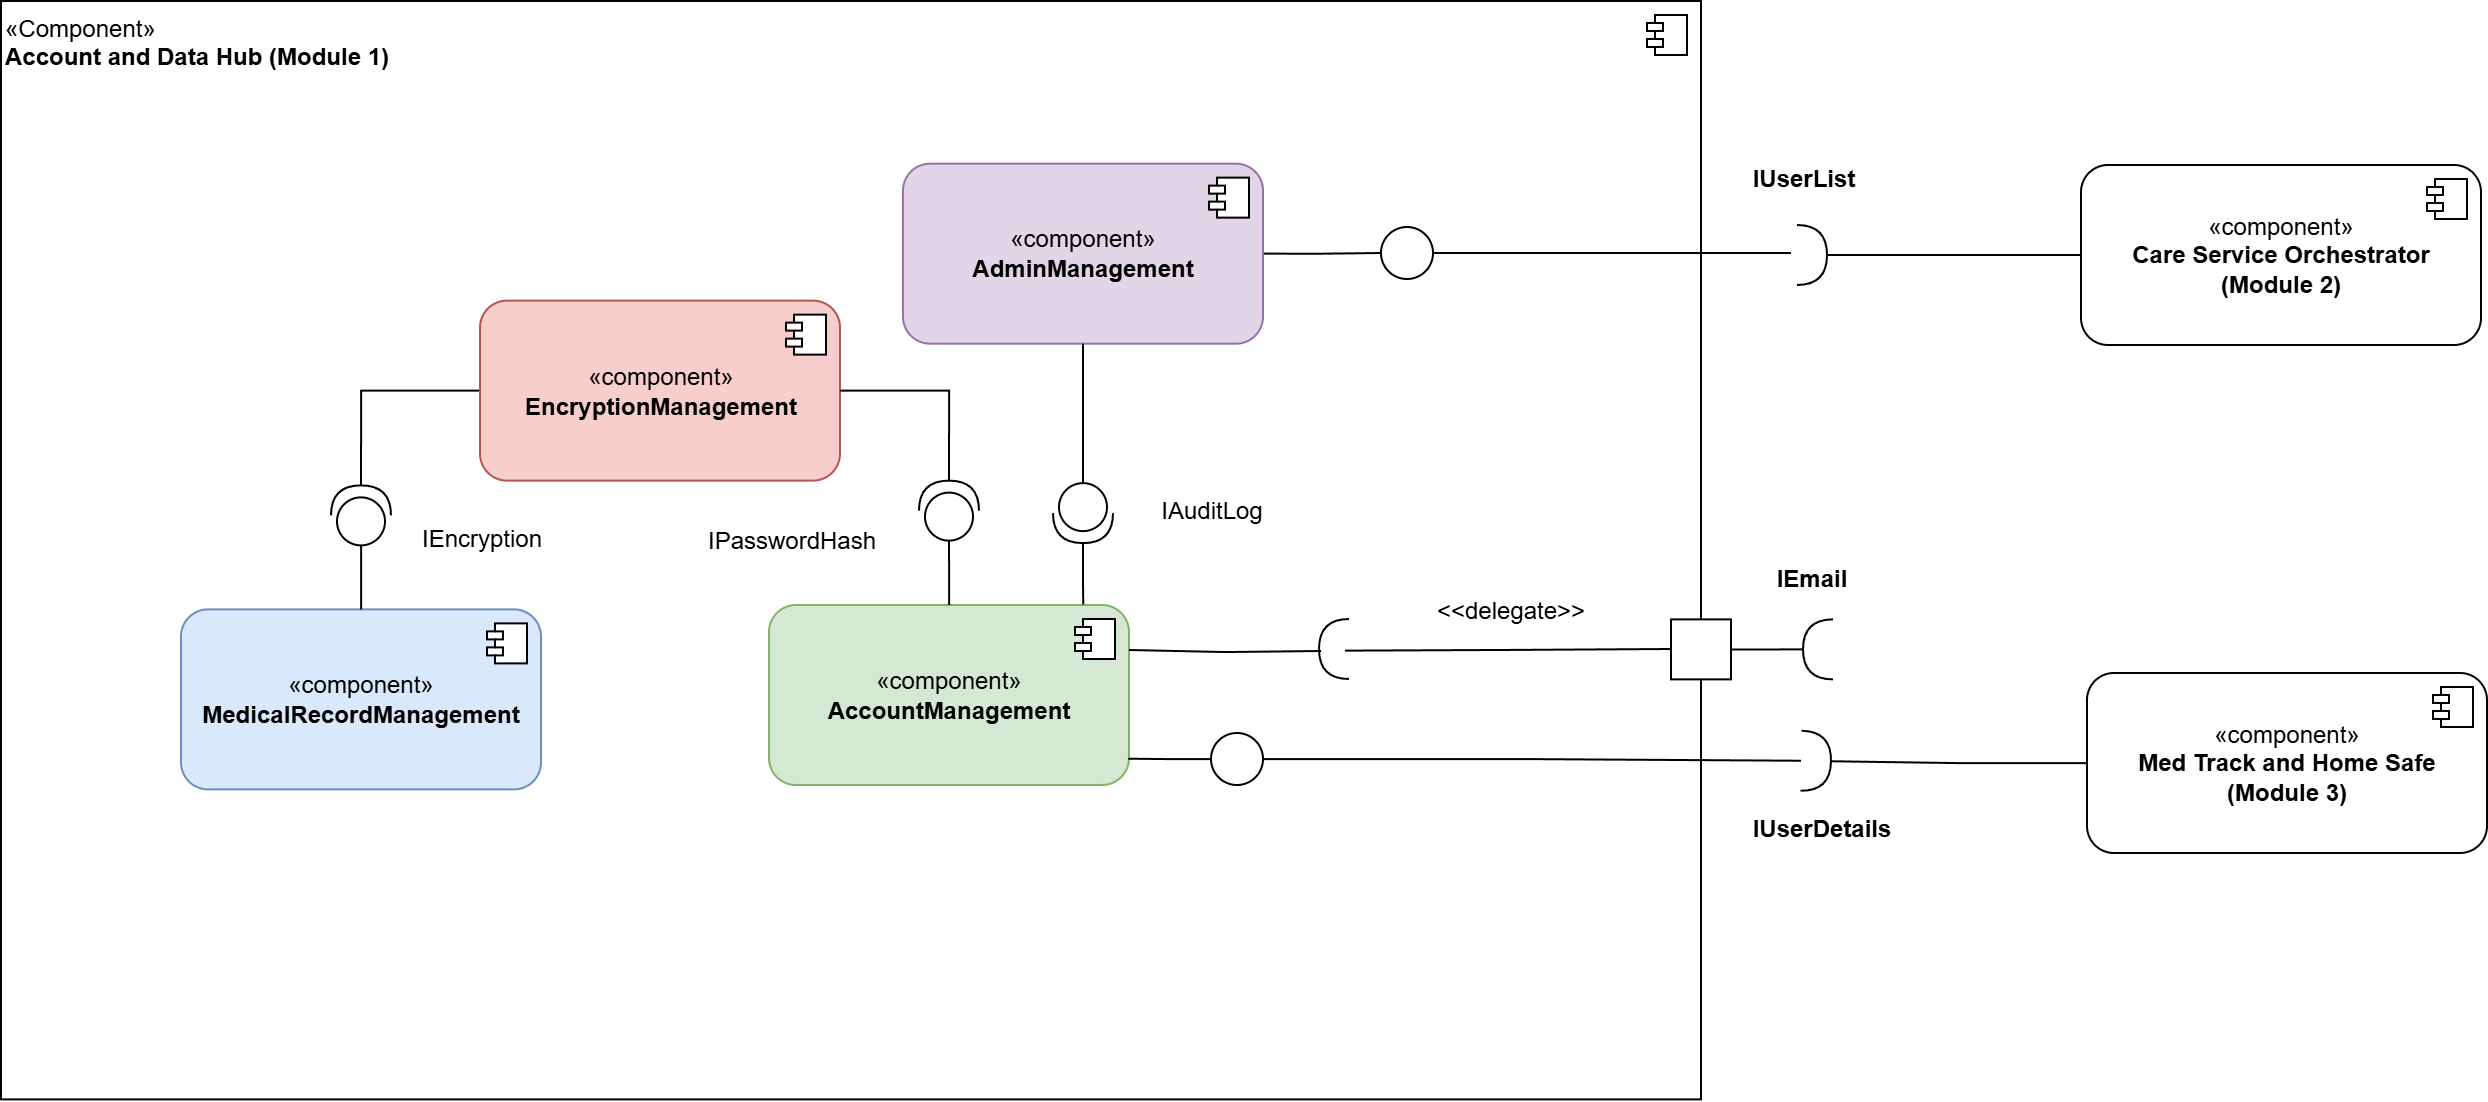

The diagram above was exported from draw.io. Its source (the exported page's mxGraphModel, read from the mxfile embedded in the PNG):
<mxGraphModel dx="1093" dy="1262" grid="1" gridSize="10" guides="1" tooltips="1" connect="1" arrows="1" fold="1" page="1" pageScale="1" pageWidth="1400" pageHeight="700" math="0" shadow="0">
  <root>
    <mxCell id="0" />
    <mxCell id="1" parent="0" />
    <mxCell id="o7U3GBiVKVZtIKKJa6gr-1" value="«Component»&lt;br&gt;&lt;b&gt;Account and Data Hub (Module 1)&lt;/b&gt;" style="html=1;dropTarget=0;whiteSpace=wrap;verticalAlign=top;movable=1;resizable=1;rotatable=1;deletable=1;editable=1;locked=0;connectable=1;align=left;" parent="1" vertex="1">
      <mxGeometry x="70" y="70" width="850" height="549.19" as="geometry" />
    </mxCell>
    <mxCell id="o7U3GBiVKVZtIKKJa6gr-2" value="" style="shape=module;jettyWidth=8;jettyHeight=4;movable=1;resizable=1;rotatable=1;deletable=1;editable=1;locked=0;connectable=1;" parent="o7U3GBiVKVZtIKKJa6gr-1" vertex="1">
      <mxGeometry x="1" width="20" height="20" relative="1" as="geometry">
        <mxPoint x="-27" y="7" as="offset" />
      </mxGeometry>
    </mxCell>
    <mxCell id="o7U3GBiVKVZtIKKJa6gr-3" value="«component»&lt;br&gt;&lt;b&gt;AccountManagement&lt;/b&gt;" style="html=1;dropTarget=0;whiteSpace=wrap;rounded=1;movable=1;resizable=1;rotatable=1;deletable=1;editable=1;locked=0;connectable=1;fillColor=#d5e8d4;strokeColor=#82b366;" parent="1" vertex="1">
      <mxGeometry x="454" y="372" width="180" height="90" as="geometry" />
    </mxCell>
    <mxCell id="o7U3GBiVKVZtIKKJa6gr-4" value="" style="shape=module;jettyWidth=8;jettyHeight=4;movable=1;resizable=1;rotatable=1;deletable=1;editable=1;locked=0;connectable=1;" parent="o7U3GBiVKVZtIKKJa6gr-3" vertex="1">
      <mxGeometry x="1" width="20" height="20" relative="1" as="geometry">
        <mxPoint x="-27" y="7" as="offset" />
      </mxGeometry>
    </mxCell>
    <mxCell id="o7U3GBiVKVZtIKKJa6gr-5" value="&lt;b&gt;IEmail&lt;/b&gt;" style="text;html=1;align=center;verticalAlign=middle;resizable=1;points=[];autosize=1;strokeColor=none;fillColor=none;movable=1;rotatable=1;deletable=1;editable=1;locked=0;connectable=1;" parent="1" vertex="1">
      <mxGeometry x="945" y="344.19000000000005" width="60" height="30" as="geometry" />
    </mxCell>
    <mxCell id="o7U3GBiVKVZtIKKJa6gr-6" value="" style="ellipse;whiteSpace=wrap;html=1;align=center;aspect=fixed;fillColor=none;strokeColor=none;resizable=1;perimeter=centerPerimeter;rotatable=1;allowArrows=0;points=[];outlineConnect=1;movable=1;deletable=1;editable=1;locked=0;connectable=1;" parent="1" vertex="1">
      <mxGeometry x="875" y="160" width="10" height="10" as="geometry" />
    </mxCell>
    <mxCell id="o7U3GBiVKVZtIKKJa6gr-7" value="" style="shape=requiredInterface;html=1;verticalLabelPosition=bottom;sketch=0;rotation=-180;movable=1;resizable=1;rotatable=1;deletable=1;editable=1;locked=0;connectable=1;" parent="1" vertex="1">
      <mxGeometry x="971" y="379.19000000000005" width="15" height="30" as="geometry" />
    </mxCell>
    <mxCell id="o7U3GBiVKVZtIKKJa6gr-8" style="edgeStyle=orthogonalEdgeStyle;rounded=0;orthogonalLoop=1;jettySize=auto;html=1;endArrow=none;startFill=0;movable=1;resizable=1;rotatable=1;deletable=1;editable=1;locked=0;connectable=1;" parent="1" source="o7U3GBiVKVZtIKKJa6gr-9" target="o7U3GBiVKVZtIKKJa6gr-28" edge="1">
      <mxGeometry relative="1" as="geometry" />
    </mxCell>
    <mxCell id="o7U3GBiVKVZtIKKJa6gr-9" value="«component»&lt;br&gt;&lt;b&gt;EncryptionManagement&lt;/b&gt;" style="html=1;dropTarget=0;whiteSpace=wrap;rounded=1;movable=1;resizable=1;rotatable=1;deletable=1;editable=1;locked=0;connectable=1;fillColor=#f8cecc;strokeColor=#b85450;" parent="1" vertex="1">
      <mxGeometry x="309.5" y="219.80999999999995" width="180" height="90" as="geometry" />
    </mxCell>
    <mxCell id="o7U3GBiVKVZtIKKJa6gr-10" value="" style="shape=module;jettyWidth=8;jettyHeight=4;movable=1;resizable=1;rotatable=1;deletable=1;editable=1;locked=0;connectable=1;" parent="o7U3GBiVKVZtIKKJa6gr-9" vertex="1">
      <mxGeometry x="1" width="20" height="20" relative="1" as="geometry">
        <mxPoint x="-27" y="7" as="offset" />
      </mxGeometry>
    </mxCell>
    <mxCell id="o7U3GBiVKVZtIKKJa6gr-11" style="edgeStyle=orthogonalEdgeStyle;rounded=0;orthogonalLoop=1;jettySize=auto;html=1;exitX=1;exitY=0.5;exitDx=0;exitDy=0;endArrow=none;startFill=0;movable=1;resizable=1;rotatable=1;deletable=1;editable=1;locked=0;connectable=1;" parent="1" source="o7U3GBiVKVZtIKKJa6gr-12" target="o7U3GBiVKVZtIKKJa6gr-15" edge="1">
      <mxGeometry relative="1" as="geometry" />
    </mxCell>
    <mxCell id="o7U3GBiVKVZtIKKJa6gr-12" value="«component»&lt;br&gt;&lt;b&gt;AdminManagement&lt;/b&gt;" style="html=1;dropTarget=0;whiteSpace=wrap;rounded=1;movable=1;resizable=1;rotatable=1;deletable=1;editable=1;locked=0;connectable=1;fillColor=#e1d5e7;strokeColor=#9673a6;" parent="1" vertex="1">
      <mxGeometry x="521" y="151.34000000000015" width="180" height="90" as="geometry" />
    </mxCell>
    <mxCell id="o7U3GBiVKVZtIKKJa6gr-13" value="" style="shape=module;jettyWidth=8;jettyHeight=4;movable=1;resizable=1;rotatable=1;deletable=1;editable=1;locked=0;connectable=1;" parent="o7U3GBiVKVZtIKKJa6gr-12" vertex="1">
      <mxGeometry x="1" width="20" height="20" relative="1" as="geometry">
        <mxPoint x="-27" y="7" as="offset" />
      </mxGeometry>
    </mxCell>
    <mxCell id="o7U3GBiVKVZtIKKJa6gr-14" style="edgeStyle=orthogonalEdgeStyle;rounded=0;orthogonalLoop=1;jettySize=auto;html=1;exitX=1;exitY=0.5;exitDx=0;exitDy=0;endArrow=none;startFill=0;movable=1;resizable=1;rotatable=1;deletable=1;editable=1;locked=0;connectable=1;" parent="1" source="o7U3GBiVKVZtIKKJa6gr-15" edge="1">
      <mxGeometry relative="1" as="geometry">
        <mxPoint x="965" y="196" as="targetPoint" />
      </mxGeometry>
    </mxCell>
    <mxCell id="o7U3GBiVKVZtIKKJa6gr-15" value="" style="ellipse;whiteSpace=wrap;html=1;aspect=fixed;movable=1;resizable=1;rotatable=1;deletable=1;editable=1;locked=0;connectable=1;" parent="1" vertex="1">
      <mxGeometry x="760" y="183" width="26" height="26" as="geometry" />
    </mxCell>
    <mxCell id="o7U3GBiVKVZtIKKJa6gr-16" value="&lt;b&gt;IUserList&lt;/b&gt;" style="text;html=1;align=center;verticalAlign=middle;resizable=1;points=[];autosize=1;strokeColor=none;fillColor=none;movable=1;rotatable=1;deletable=1;editable=1;locked=0;connectable=1;" parent="1" vertex="1">
      <mxGeometry x="936" y="146" width="69" height="26" as="geometry" />
    </mxCell>
    <mxCell id="o7U3GBiVKVZtIKKJa6gr-17" value="" style="ellipse;whiteSpace=wrap;html=1;aspect=fixed;movable=1;resizable=1;rotatable=1;deletable=1;editable=1;locked=0;connectable=1;" parent="1" vertex="1">
      <mxGeometry x="675" y="436" width="26" height="26" as="geometry" />
    </mxCell>
    <mxCell id="o7U3GBiVKVZtIKKJa6gr-18" style="edgeStyle=orthogonalEdgeStyle;rounded=0;orthogonalLoop=1;jettySize=auto;html=1;entryX=0.998;entryY=0.554;entryDx=0;entryDy=0;endArrow=none;startFill=0;entryPerimeter=0;movable=1;resizable=1;rotatable=1;deletable=1;editable=1;locked=0;connectable=1;" parent="1" source="o7U3GBiVKVZtIKKJa6gr-17" edge="1">
      <mxGeometry relative="1" as="geometry">
        <mxPoint x="633.6399999999994" y="448.8600000000001" as="targetPoint" />
      </mxGeometry>
    </mxCell>
    <mxCell id="o7U3GBiVKVZtIKKJa6gr-19" value="&lt;b&gt;IUserDetails&lt;/b&gt;" style="text;html=1;align=center;verticalAlign=middle;resizable=1;points=[];autosize=1;strokeColor=none;fillColor=none;movable=1;rotatable=1;deletable=1;editable=1;locked=0;connectable=1;" parent="1" vertex="1">
      <mxGeometry x="935" y="469.19000000000005" width="90" height="30" as="geometry" />
    </mxCell>
    <mxCell id="o7U3GBiVKVZtIKKJa6gr-20" style="edgeStyle=orthogonalEdgeStyle;rounded=0;orthogonalLoop=1;jettySize=auto;html=1;exitX=1;exitY=0.5;exitDx=0;exitDy=0;exitPerimeter=0;entryX=1;entryY=0.5;entryDx=0;entryDy=0;endArrow=none;startFill=0;movable=1;resizable=1;rotatable=1;deletable=1;editable=1;locked=0;connectable=1;" parent="1" source="o7U3GBiVKVZtIKKJa6gr-21" target="o7U3GBiVKVZtIKKJa6gr-9" edge="1">
      <mxGeometry relative="1" as="geometry" />
    </mxCell>
    <mxCell id="o7U3GBiVKVZtIKKJa6gr-21" value="" style="shape=providedRequiredInterface;html=1;verticalLabelPosition=bottom;sketch=0;rotation=-90;movable=1;resizable=1;rotatable=1;deletable=1;editable=1;locked=0;connectable=1;" parent="1" vertex="1">
      <mxGeometry x="529" y="309.80999999999995" width="30" height="30" as="geometry" />
    </mxCell>
    <mxCell id="o7U3GBiVKVZtIKKJa6gr-22" value="&lt;span style=&quot;font-weight: normal;&quot;&gt;IPasswordHash&lt;/span&gt;" style="text;html=1;align=center;verticalAlign=middle;resizable=1;points=[];autosize=1;strokeColor=none;fillColor=none;movable=1;rotatable=1;deletable=1;editable=1;locked=0;connectable=1;fontStyle=1" parent="1" vertex="1">
      <mxGeometry x="410" y="324.59000000000015" width="110" height="30" as="geometry" />
    </mxCell>
    <mxCell id="o7U3GBiVKVZtIKKJa6gr-23" style="edgeStyle=orthogonalEdgeStyle;rounded=0;orthogonalLoop=1;jettySize=auto;html=1;entryX=1;entryY=0.25;entryDx=0;entryDy=0;endArrow=none;startFill=0;movable=1;resizable=1;rotatable=1;deletable=1;editable=1;locked=0;connectable=1;" parent="1" target="o7U3GBiVKVZtIKKJa6gr-3" edge="1">
      <mxGeometry relative="1" as="geometry">
        <mxPoint x="730" y="395" as="sourcePoint" />
      </mxGeometry>
    </mxCell>
    <mxCell id="o7U3GBiVKVZtIKKJa6gr-24" value="" style="rounded=0;whiteSpace=wrap;html=1;movable=1;resizable=1;rotatable=1;deletable=1;editable=1;locked=0;connectable=1;" parent="1" vertex="1">
      <mxGeometry x="905" y="379.19000000000005" width="30" height="30" as="geometry" />
    </mxCell>
    <mxCell id="o7U3GBiVKVZtIKKJa6gr-25" value="«component»&lt;br&gt;&lt;b&gt;MedicalRecordManagement&lt;/b&gt;" style="html=1;dropTarget=0;whiteSpace=wrap;rounded=1;movable=1;resizable=1;rotatable=1;deletable=1;editable=1;locked=0;connectable=1;fillColor=#dae8fc;strokeColor=#6c8ebf;" parent="1" vertex="1">
      <mxGeometry x="160" y="374.19000000000005" width="180" height="90" as="geometry" />
    </mxCell>
    <mxCell id="o7U3GBiVKVZtIKKJa6gr-26" value="" style="shape=module;jettyWidth=8;jettyHeight=4;movable=1;resizable=1;rotatable=1;deletable=1;editable=1;locked=0;connectable=1;" parent="o7U3GBiVKVZtIKKJa6gr-25" vertex="1">
      <mxGeometry x="1" width="20" height="20" relative="1" as="geometry">
        <mxPoint x="-27" y="7" as="offset" />
      </mxGeometry>
    </mxCell>
    <mxCell id="o7U3GBiVKVZtIKKJa6gr-27" style="edgeStyle=orthogonalEdgeStyle;rounded=0;orthogonalLoop=1;jettySize=auto;html=1;endArrow=none;startFill=0;movable=1;resizable=1;rotatable=1;deletable=1;editable=1;locked=0;connectable=1;" parent="1" source="o7U3GBiVKVZtIKKJa6gr-28" target="o7U3GBiVKVZtIKKJa6gr-25" edge="1">
      <mxGeometry relative="1" as="geometry" />
    </mxCell>
    <mxCell id="o7U3GBiVKVZtIKKJa6gr-28" value="" style="shape=providedRequiredInterface;html=1;verticalLabelPosition=bottom;sketch=0;rotation=-90;movable=1;resizable=1;rotatable=1;deletable=1;editable=1;locked=0;connectable=1;" parent="1" vertex="1">
      <mxGeometry x="235" y="312.19000000000005" width="30" height="30" as="geometry" />
    </mxCell>
    <mxCell id="o7U3GBiVKVZtIKKJa6gr-29" value="&lt;span style=&quot;font-weight: normal;&quot;&gt;IEncryption&lt;/span&gt;" style="text;html=1;align=center;verticalAlign=middle;resizable=1;points=[];autosize=1;strokeColor=none;fillColor=none;movable=1;rotatable=1;deletable=1;editable=1;locked=0;connectable=1;fontStyle=1" parent="1" vertex="1">
      <mxGeometry x="270" y="324.19000000000005" width="80" height="30" as="geometry" />
    </mxCell>
    <mxCell id="o7U3GBiVKVZtIKKJa6gr-30" style="edgeStyle=orthogonalEdgeStyle;rounded=0;orthogonalLoop=1;jettySize=auto;html=1;exitX=1;exitY=0.5;exitDx=0;exitDy=0;exitPerimeter=0;entryX=0;entryY=0.5;entryDx=0;entryDy=0;endArrow=none;startFill=0;movable=1;resizable=1;rotatable=1;deletable=1;editable=1;locked=0;connectable=1;" parent="1" source="o7U3GBiVKVZtIKKJa6gr-31" target="o7U3GBiVKVZtIKKJa6gr-32" edge="1">
      <mxGeometry relative="1" as="geometry" />
    </mxCell>
    <mxCell id="o7U3GBiVKVZtIKKJa6gr-31" value="" style="shape=requiredInterface;html=1;verticalLabelPosition=bottom;sketch=0;rotation=0;movable=1;resizable=1;rotatable=1;deletable=1;editable=1;locked=0;connectable=1;" parent="1" vertex="1">
      <mxGeometry x="968" y="182" width="15" height="30" as="geometry" />
    </mxCell>
    <mxCell id="o7U3GBiVKVZtIKKJa6gr-32" value="«component»&lt;div&gt;&lt;b&gt;Care Service Orchestrator (Module 2)&lt;/b&gt;&lt;/div&gt;" style="html=1;dropTarget=0;whiteSpace=wrap;rounded=1;movable=1;resizable=1;rotatable=1;deletable=1;editable=1;locked=0;connectable=1;" parent="1" vertex="1">
      <mxGeometry x="1110" y="152" width="200" height="90" as="geometry" />
    </mxCell>
    <mxCell id="o7U3GBiVKVZtIKKJa6gr-33" value="" style="shape=module;jettyWidth=8;jettyHeight=4;movable=1;resizable=1;rotatable=1;deletable=1;editable=1;locked=0;connectable=1;" parent="o7U3GBiVKVZtIKKJa6gr-32" vertex="1">
      <mxGeometry x="1" width="20" height="20" relative="1" as="geometry">
        <mxPoint x="-27" y="7" as="offset" />
      </mxGeometry>
    </mxCell>
    <mxCell id="o7U3GBiVKVZtIKKJa6gr-34" value="" style="shape=requiredInterface;html=1;verticalLabelPosition=bottom;sketch=0;rotation=1;movable=1;resizable=1;rotatable=1;deletable=1;editable=1;locked=0;connectable=1;" parent="1" vertex="1">
      <mxGeometry x="970" y="435" width="15" height="30" as="geometry" />
    </mxCell>
    <mxCell id="o7U3GBiVKVZtIKKJa6gr-35" value="«component»&lt;div&gt;&lt;b&gt;Med Track and Home Safe (Module 3)&lt;/b&gt;&lt;/div&gt;" style="html=1;dropTarget=0;whiteSpace=wrap;rounded=1;movable=1;resizable=1;rotatable=1;deletable=1;editable=1;locked=0;connectable=1;" parent="1" vertex="1">
      <mxGeometry x="1113" y="406" width="200" height="90" as="geometry" />
    </mxCell>
    <mxCell id="o7U3GBiVKVZtIKKJa6gr-36" value="" style="shape=module;jettyWidth=8;jettyHeight=4;movable=1;resizable=1;rotatable=1;deletable=1;editable=1;locked=0;connectable=1;" parent="o7U3GBiVKVZtIKKJa6gr-35" vertex="1">
      <mxGeometry x="1" width="20" height="20" relative="1" as="geometry">
        <mxPoint x="-27" y="7" as="offset" />
      </mxGeometry>
    </mxCell>
    <mxCell id="o7U3GBiVKVZtIKKJa6gr-37" style="edgeStyle=orthogonalEdgeStyle;rounded=0;orthogonalLoop=1;jettySize=auto;html=1;entryX=1;entryY=0.5;entryDx=0;entryDy=0;entryPerimeter=0;endArrow=none;startFill=0;movable=1;resizable=1;rotatable=1;deletable=1;editable=1;locked=0;connectable=1;" parent="1" source="o7U3GBiVKVZtIKKJa6gr-35" target="o7U3GBiVKVZtIKKJa6gr-34" edge="1">
      <mxGeometry relative="1" as="geometry" />
    </mxCell>
    <mxCell id="o7U3GBiVKVZtIKKJa6gr-38" style="edgeStyle=orthogonalEdgeStyle;rounded=0;orthogonalLoop=1;jettySize=auto;html=1;entryX=0;entryY=0.5;entryDx=0;entryDy=0;entryPerimeter=0;endArrow=none;startFill=0;movable=1;resizable=1;rotatable=1;deletable=1;editable=1;locked=0;connectable=1;" parent="1" source="o7U3GBiVKVZtIKKJa6gr-3" target="o7U3GBiVKVZtIKKJa6gr-21" edge="1">
      <mxGeometry relative="1" as="geometry" />
    </mxCell>
    <mxCell id="o7U3GBiVKVZtIKKJa6gr-39" value="" style="shape=providedRequiredInterface;html=1;verticalLabelPosition=bottom;sketch=0;rotation=90;movable=1;resizable=1;rotatable=1;deletable=1;editable=1;locked=0;connectable=1;" parent="1" vertex="1">
      <mxGeometry x="596" y="311.0600000000004" width="30" height="30" as="geometry" />
    </mxCell>
    <mxCell id="o7U3GBiVKVZtIKKJa6gr-40" style="edgeStyle=orthogonalEdgeStyle;rounded=0;orthogonalLoop=1;jettySize=auto;html=1;entryX=1;entryY=0.5;entryDx=0;entryDy=0;entryPerimeter=0;endArrow=none;startFill=0;movable=1;resizable=1;rotatable=1;deletable=1;editable=1;locked=0;connectable=1;" parent="1" source="o7U3GBiVKVZtIKKJa6gr-24" target="o7U3GBiVKVZtIKKJa6gr-7" edge="1">
      <mxGeometry relative="1" as="geometry" />
    </mxCell>
    <mxCell id="o7U3GBiVKVZtIKKJa6gr-41" style="edgeStyle=orthogonalEdgeStyle;rounded=0;orthogonalLoop=1;jettySize=auto;html=1;exitX=0.5;exitY=1;exitDx=0;exitDy=0;entryX=0;entryY=0.5;entryDx=0;entryDy=0;entryPerimeter=0;endArrow=none;startFill=0;movable=1;resizable=1;rotatable=1;deletable=1;editable=1;locked=0;connectable=1;" parent="1" source="o7U3GBiVKVZtIKKJa6gr-12" target="o7U3GBiVKVZtIKKJa6gr-39" edge="1">
      <mxGeometry relative="1" as="geometry" />
    </mxCell>
    <mxCell id="o7U3GBiVKVZtIKKJa6gr-42" value="&lt;span style=&quot;font-weight: normal;&quot;&gt;IAuditLog&lt;/span&gt;" style="text;html=1;align=center;verticalAlign=middle;resizable=1;points=[];autosize=1;strokeColor=none;fillColor=none;movable=1;rotatable=1;deletable=1;editable=1;locked=0;connectable=1;fontStyle=1" parent="1" vertex="1">
      <mxGeometry x="640" y="309.8100000000004" width="70" height="30" as="geometry" />
    </mxCell>
    <mxCell id="o7U3GBiVKVZtIKKJa6gr-43" style="edgeStyle=orthogonalEdgeStyle;rounded=0;orthogonalLoop=1;jettySize=auto;html=1;endArrow=none;startFill=0;entryX=0.873;entryY=-0.003;entryDx=0;entryDy=0;entryPerimeter=0;movable=1;resizable=1;rotatable=1;deletable=1;editable=1;locked=0;connectable=1;" parent="1" source="o7U3GBiVKVZtIKKJa6gr-39" target="o7U3GBiVKVZtIKKJa6gr-3" edge="1">
      <mxGeometry relative="1" as="geometry">
        <mxPoint x="611" y="369.19000000000005" as="targetPoint" />
      </mxGeometry>
    </mxCell>
    <mxCell id="o7U3GBiVKVZtIKKJa6gr-44" style="edgeStyle=orthogonalEdgeStyle;rounded=0;orthogonalLoop=1;jettySize=auto;html=1;entryX=0;entryY=0.5;entryDx=0;entryDy=0;entryPerimeter=0;endArrow=none;startFill=0;movable=1;resizable=1;rotatable=1;deletable=1;editable=1;locked=0;connectable=1;" parent="1" source="o7U3GBiVKVZtIKKJa6gr-17" target="o7U3GBiVKVZtIKKJa6gr-34" edge="1">
      <mxGeometry relative="1" as="geometry" />
    </mxCell>
    <mxCell id="o7U3GBiVKVZtIKKJa6gr-45" value="" style="shape=requiredInterface;html=1;verticalLabelPosition=bottom;sketch=0;rotation=-180;movable=1;resizable=1;rotatable=1;deletable=1;editable=1;locked=0;connectable=1;" parent="1" vertex="1">
      <mxGeometry x="729" y="379" width="15" height="30" as="geometry" />
    </mxCell>
    <mxCell id="o7U3GBiVKVZtIKKJa6gr-46" style="edgeStyle=orthogonalEdgeStyle;rounded=0;orthogonalLoop=1;jettySize=auto;html=1;entryX=1;entryY=0.25;entryDx=0;entryDy=0;endArrow=none;startFill=0;movable=1;resizable=1;rotatable=1;deletable=1;editable=1;locked=0;connectable=1;" parent="1" edge="1">
      <mxGeometry relative="1" as="geometry">
        <mxPoint x="905" y="393.9964705882353" as="sourcePoint" />
        <mxPoint x="742" y="394.82000000000016" as="targetPoint" />
      </mxGeometry>
    </mxCell>
    <mxCell id="o7U3GBiVKVZtIKKJa6gr-47" value="&amp;lt;&amp;lt;delegate&amp;gt;&amp;gt;" style="text;html=1;align=center;verticalAlign=middle;whiteSpace=wrap;rounded=0;movable=1;resizable=1;rotatable=1;deletable=1;editable=1;locked=0;connectable=1;" parent="1" vertex="1">
      <mxGeometry x="795" y="360" width="60" height="30" as="geometry" />
    </mxCell>
  </root>
</mxGraphModel>